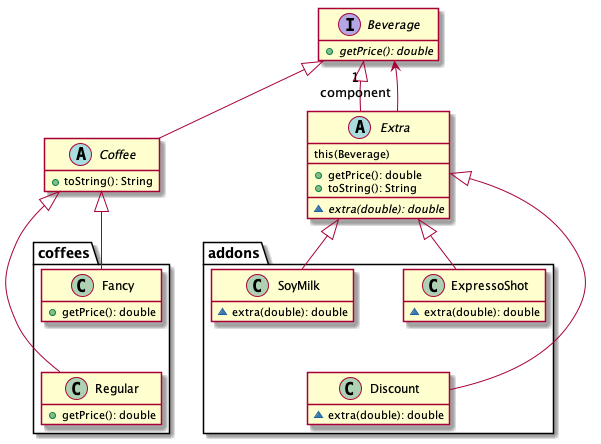

The diagram above was rendered by PlantUML. Its source (embedded in the PNG):
@startuml

skinparam nodesep 50
skinparam ranksep 50
hide empty members

interface Beverage {
  + {abstract} getPrice(): double
}

abstract class Coffee {
  + toString(): String
}

Beverage <|-- Coffee

abstract class Extra {
  this(Beverage)
  __
  + getPrice(): double
  + toString(): String
  __
  ~ {abstract} extra(double): double
}
Beverage <|-- Extra
Extra --> "1\ncomponent" Beverage

package coffees {
  class Regular {
    + getPrice(): double
  }

  class Fancy {
    + getPrice(): double
  }

  Fancy -[hidden]-> Regular
}

Coffee <|-- Regular
Coffee <|-- Fancy

package addons {
  class ExpressoShot {
    ~ extra(double): double
  }

  class SoyMilk {
    ~ extra(double): double
  }

  class Discount {
    ~ extra(double): double
  }

  SoyMilk <-[hidden]- Discount
}

Extra <|-- ExpressoShot
Extra <|-- SoyMilk
Extra <|-- Discount

@enduml